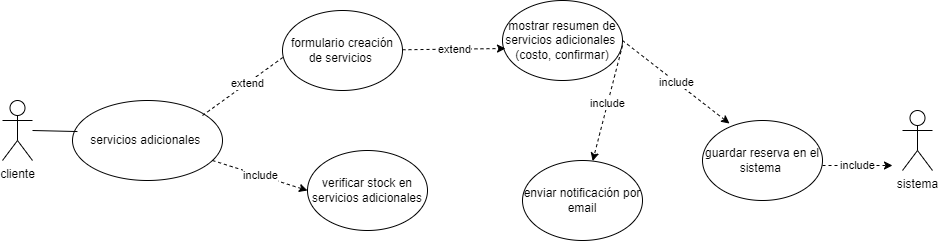

The diagram above was exported from draw.io. Its source (the exported page's mxGraphModel, read from the mxfile embedded in the PNG):
<mxGraphModel dx="1674" dy="772" grid="1" gridSize="10" guides="1" tooltips="1" connect="1" arrows="1" fold="1" page="1" pageScale="1" pageWidth="1169" pageHeight="827" math="0" shadow="0">
  <root>
    <mxCell id="0" />
    <mxCell id="1" parent="0" />
    <mxCell id="c24GGnqR41atnpSuBChh-1" value="cliente" style="shape=umlActor;verticalLabelPosition=bottom;verticalAlign=top;html=1;outlineConnect=0;" vertex="1" parent="1">
      <mxGeometry x="100" y="170" width="30" height="60" as="geometry" />
    </mxCell>
    <mxCell id="c24GGnqR41atnpSuBChh-4" value="mostrar resumen de servicios adicionales&amp;nbsp;&lt;br&gt;(costo, confirmar)" style="ellipse;whiteSpace=wrap;html=1;" vertex="1" parent="1">
      <mxGeometry x="600" y="70" width="120" height="80" as="geometry" />
    </mxCell>
    <mxCell id="c24GGnqR41atnpSuBChh-5" value="enviar notificación por email" style="ellipse;whiteSpace=wrap;html=1;" vertex="1" parent="1">
      <mxGeometry x="620" y="230" width="120" height="80" as="geometry" />
    </mxCell>
    <mxCell id="c24GGnqR41atnpSuBChh-6" value="verificar stock en servicios adicionales" style="ellipse;whiteSpace=wrap;html=1;" vertex="1" parent="1">
      <mxGeometry x="405" y="220" width="120" height="80" as="geometry" />
    </mxCell>
    <mxCell id="c24GGnqR41atnpSuBChh-7" value="guardar reserva en el sistema&amp;nbsp;" style="ellipse;whiteSpace=wrap;html=1;" vertex="1" parent="1">
      <mxGeometry x="800" y="190" width="120" height="80" as="geometry" />
    </mxCell>
    <mxCell id="c24GGnqR41atnpSuBChh-9" value="servicios adicionales&amp;nbsp;" style="ellipse;whiteSpace=wrap;html=1;" vertex="1" parent="1">
      <mxGeometry x="170" y="170" width="150" height="80" as="geometry" />
    </mxCell>
    <mxCell id="c24GGnqR41atnpSuBChh-17" value="extend" style="endArrow=classic;html=1;rounded=0;dashed=1;strokeColor=default;align=center;verticalAlign=middle;fontFamily=Helvetica;fontSize=11;fontColor=default;labelBackgroundColor=default;exitX=1;exitY=0.364;exitDx=0;exitDy=0;exitPerimeter=0;entryX=0.083;entryY=0.5;entryDx=0;entryDy=0;entryPerimeter=0;" edge="1" parent="1" target="c24GGnqR41atnpSuBChh-8">
      <mxGeometry width="50" height="50" relative="1" as="geometry">
        <mxPoint x="300" y="185" as="sourcePoint" />
        <mxPoint x="360" y="140" as="targetPoint" />
      </mxGeometry>
    </mxCell>
    <mxCell id="c24GGnqR41atnpSuBChh-19" value="extend" style="endArrow=classic;html=1;rounded=0;dashed=1;strokeColor=default;align=center;verticalAlign=middle;fontFamily=Helvetica;fontSize=11;fontColor=default;labelBackgroundColor=default;entryX=0.025;entryY=0.6;entryDx=0;entryDy=0;entryPerimeter=0;" edge="1" parent="1" source="c24GGnqR41atnpSuBChh-8" target="c24GGnqR41atnpSuBChh-4">
      <mxGeometry width="50" height="50" relative="1" as="geometry">
        <mxPoint x="490" y="115" as="sourcePoint" />
        <mxPoint x="570" y="50" as="targetPoint" />
      </mxGeometry>
    </mxCell>
    <mxCell id="c24GGnqR41atnpSuBChh-20" value="" style="endArrow=classic;html=1;rounded=0;dashed=1;strokeColor=default;align=center;verticalAlign=middle;fontFamily=Helvetica;fontSize=11;fontColor=default;labelBackgroundColor=default;entryX=0.025;entryY=0.6;entryDx=0;entryDy=0;entryPerimeter=0;" edge="1" parent="1" target="c24GGnqR41atnpSuBChh-8">
      <mxGeometry width="50" height="50" relative="1" as="geometry">
        <mxPoint x="490" y="115" as="sourcePoint" />
        <mxPoint x="588" y="118" as="targetPoint" />
      </mxGeometry>
    </mxCell>
    <mxCell id="c24GGnqR41atnpSuBChh-8" value="formulario creación de servicios&amp;nbsp;" style="ellipse;whiteSpace=wrap;html=1;" vertex="1" parent="1">
      <mxGeometry x="380" y="80" width="120" height="80" as="geometry" />
    </mxCell>
    <mxCell id="c24GGnqR41atnpSuBChh-22" value="include" style="endArrow=classic;html=1;rounded=0;dashed=1;strokeColor=default;align=center;verticalAlign=middle;fontFamily=Helvetica;fontSize=11;fontColor=default;labelBackgroundColor=default;exitX=1;exitY=0.364;exitDx=0;exitDy=0;exitPerimeter=0;entryX=0;entryY=0.5;entryDx=0;entryDy=0;" edge="1" parent="1" target="c24GGnqR41atnpSuBChh-6">
      <mxGeometry width="50" height="50" relative="1" as="geometry">
        <mxPoint x="310" y="230" as="sourcePoint" />
        <mxPoint x="405" y="155" as="targetPoint" />
      </mxGeometry>
    </mxCell>
    <mxCell id="c24GGnqR41atnpSuBChh-23" value="include" style="endArrow=classic;html=1;rounded=0;dashed=1;strokeColor=default;align=center;verticalAlign=middle;fontFamily=Helvetica;fontSize=11;fontColor=default;labelBackgroundColor=default;exitX=1;exitY=0.364;exitDx=0;exitDy=0;exitPerimeter=0;" edge="1" parent="1" target="c24GGnqR41atnpSuBChh-5">
      <mxGeometry width="50" height="50" relative="1" as="geometry">
        <mxPoint x="720" y="115" as="sourcePoint" />
        <mxPoint x="815" y="40" as="targetPoint" />
      </mxGeometry>
    </mxCell>
    <mxCell id="c24GGnqR41atnpSuBChh-24" value="include" style="endArrow=classic;html=1;rounded=0;dashed=1;strokeColor=default;align=center;verticalAlign=middle;fontFamily=Helvetica;fontSize=11;fontColor=default;labelBackgroundColor=default;exitX=1;exitY=0.5;exitDx=0;exitDy=0;entryX=0.225;entryY=0.038;entryDx=0;entryDy=0;entryPerimeter=0;" edge="1" parent="1" source="c24GGnqR41atnpSuBChh-4" target="c24GGnqR41atnpSuBChh-7">
      <mxGeometry width="50" height="50" relative="1" as="geometry">
        <mxPoint x="710" y="125" as="sourcePoint" />
        <mxPoint x="805" y="50" as="targetPoint" />
      </mxGeometry>
    </mxCell>
    <mxCell id="c24GGnqR41atnpSuBChh-25" value="sistema" style="shape=umlActor;verticalLabelPosition=bottom;verticalAlign=top;html=1;outlineConnect=0;" vertex="1" parent="1">
      <mxGeometry x="1000" y="180" width="30" height="60" as="geometry" />
    </mxCell>
    <mxCell id="c24GGnqR41atnpSuBChh-26" value="" style="endArrow=none;html=1;rounded=0;entryX=0.033;entryY=0.388;entryDx=0;entryDy=0;entryPerimeter=0;" edge="1" parent="1" target="c24GGnqR41atnpSuBChh-9">
      <mxGeometry width="50" height="50" relative="1" as="geometry">
        <mxPoint x="130" y="200" as="sourcePoint" />
        <mxPoint x="180" y="150" as="targetPoint" />
      </mxGeometry>
    </mxCell>
    <mxCell id="c24GGnqR41atnpSuBChh-27" value="include" style="endArrow=classic;html=1;rounded=0;dashed=1;strokeColor=default;align=center;verticalAlign=middle;fontFamily=Helvetica;fontSize=11;fontColor=default;labelBackgroundColor=default;exitX=1;exitY=0.364;exitDx=0;exitDy=0;exitPerimeter=0;" edge="1" parent="1">
      <mxGeometry width="50" height="50" relative="1" as="geometry">
        <mxPoint x="920" y="235" as="sourcePoint" />
        <mxPoint x="990" y="235" as="targetPoint" />
      </mxGeometry>
    </mxCell>
  </root>
</mxGraphModel>